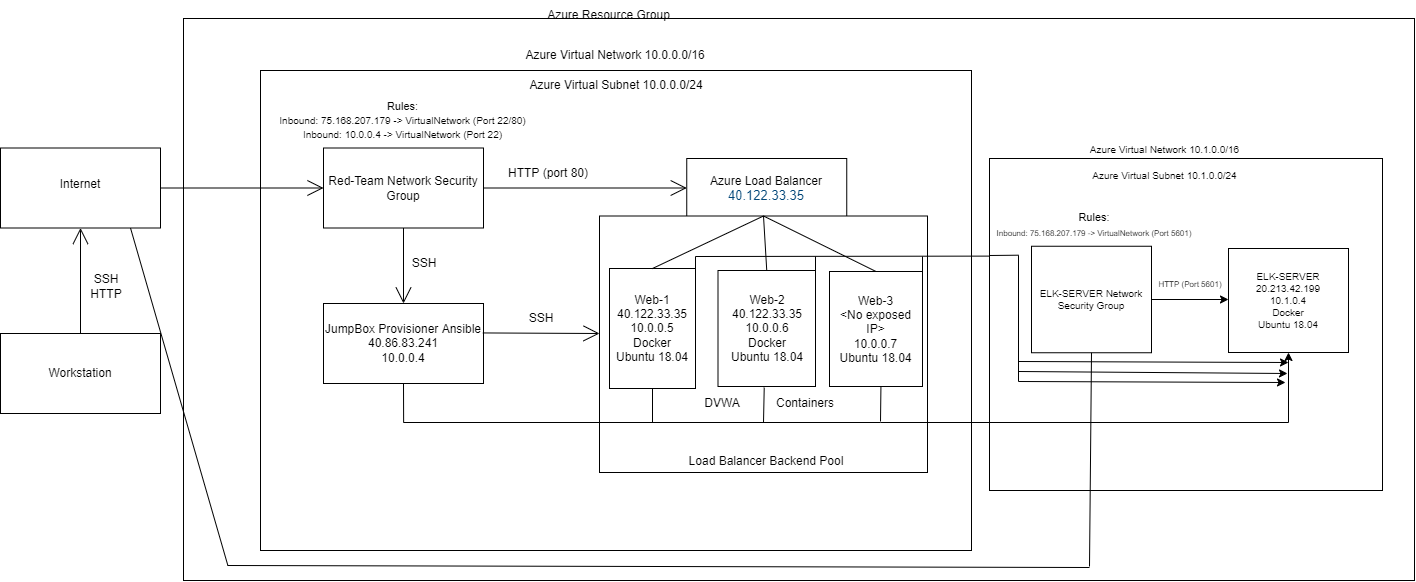

The diagram above was exported from draw.io. Its source (the exported page's mxGraphModel, read from the mxfile embedded in the PNG):
<mxGraphModel dx="1345" dy="915" grid="0" gridSize="10" guides="1" tooltips="1" connect="1" arrows="1" fold="1" page="0" pageScale="1" pageWidth="850" pageHeight="1100" math="0" shadow="0">
  <root>
    <mxCell id="0" />
    <mxCell id="1" parent="0" />
    <mxCell id="G9EsvETkhlV5NKroU2Br-8" value="HTTP (Port 5601)" style="text;html=1;strokeColor=none;fillColor=none;align=center;verticalAlign=middle;whiteSpace=wrap;rounded=0;fontSize=10;" vertex="1" parent="1">
      <mxGeometry x="1245" y="488.5" width="85" height="23" as="geometry" />
    </mxCell>
    <mxCell id="G9EsvETkhlV5NKroU2Br-17" value="" style="rounded=0;whiteSpace=wrap;html=1;fontSize=10;" vertex="1" parent="1">
      <mxGeometry x="1112" y="194" width="312" height="261" as="geometry" />
    </mxCell>
    <mxCell id="Mb7m1HrjGLBDkhzbU_Ss-30" value="" style="rounded=0;whiteSpace=wrap;html=1;hachureGap=4;" parent="1" vertex="1">
      <mxGeometry x="703" y="237" width="314" height="215" as="geometry" />
    </mxCell>
    <mxCell id="Mb7m1HrjGLBDkhzbU_Ss-1" value="" style="rounded=0;whiteSpace=wrap;html=1;hachureGap=4;" parent="1" vertex="1">
      <mxGeometry x="280" y="7" width="1231" height="562" as="geometry" />
    </mxCell>
    <mxCell id="Mb7m1HrjGLBDkhzbU_Ss-3" value="Azure Resource Group" style="text;strokeColor=none;fillColor=none;html=1;align=center;verticalAlign=middle;whiteSpace=wrap;rounded=0;hachureGap=4;" parent="1" vertex="1">
      <mxGeometry x="610" y="-11" width="191" height="30" as="geometry" />
    </mxCell>
    <mxCell id="Mb7m1HrjGLBDkhzbU_Ss-6" value="" style="rounded=0;whiteSpace=wrap;html=1;hachureGap=4;" parent="1" vertex="1">
      <mxGeometry x="357" y="59" width="711" height="480" as="geometry" />
    </mxCell>
    <mxCell id="Mb7m1HrjGLBDkhzbU_Ss-7" value="Azure Virtual Network 10.0.0.0/16" style="text;strokeColor=none;fillColor=none;html=1;align=center;verticalAlign=middle;whiteSpace=wrap;rounded=0;hachureGap=4;" parent="1" vertex="1">
      <mxGeometry x="610" y="29" width="204" height="30" as="geometry" />
    </mxCell>
    <mxCell id="Mb7m1HrjGLBDkhzbU_Ss-8" value="Azure Virtual Subnet 10.0.0.0/24" style="text;strokeColor=none;fillColor=none;html=1;align=center;verticalAlign=middle;whiteSpace=wrap;rounded=0;hachureGap=4;" parent="1" vertex="1">
      <mxGeometry x="576.5" y="59" width="272" height="30" as="geometry" />
    </mxCell>
    <mxCell id="Mb7m1HrjGLBDkhzbU_Ss-9" value="" style="rounded=0;whiteSpace=wrap;html=1;hachureGap=4;" parent="1" vertex="1">
      <mxGeometry x="97" y="136.5" width="160" height="80" as="geometry" />
    </mxCell>
    <mxCell id="Mb7m1HrjGLBDkhzbU_Ss-10" value="Internet" style="text;strokeColor=none;fillColor=none;html=1;align=center;verticalAlign=middle;whiteSpace=wrap;rounded=0;hachureGap=4;" parent="1" vertex="1">
      <mxGeometry x="147" y="158" width="60" height="30" as="geometry" />
    </mxCell>
    <mxCell id="Mb7m1HrjGLBDkhzbU_Ss-11" value="" style="rounded=0;whiteSpace=wrap;html=1;hachureGap=4;" parent="1" vertex="1">
      <mxGeometry x="97" y="322" width="160" height="80" as="geometry" />
    </mxCell>
    <mxCell id="Mb7m1HrjGLBDkhzbU_Ss-12" value="Workstation" style="text;strokeColor=none;fillColor=none;html=1;align=center;verticalAlign=middle;whiteSpace=wrap;rounded=0;hachureGap=4;" parent="1" vertex="1">
      <mxGeometry x="147" y="347" width="60" height="30" as="geometry" />
    </mxCell>
    <mxCell id="Mb7m1HrjGLBDkhzbU_Ss-13" value="" style="edgeStyle=none;orthogonalLoop=1;jettySize=auto;html=1;rounded=0;endArrow=open;startSize=14;endSize=14;sourcePerimeterSpacing=8;targetPerimeterSpacing=8;curved=1;exitX=0.5;exitY=0;exitDx=0;exitDy=0;entryX=0.5;entryY=1;entryDx=0;entryDy=0;" parent="1" source="Mb7m1HrjGLBDkhzbU_Ss-11" target="Mb7m1HrjGLBDkhzbU_Ss-9" edge="1">
      <mxGeometry width="120" relative="1" as="geometry">
        <mxPoint x="190" y="290" as="sourcePoint" />
        <mxPoint x="503" y="337" as="targetPoint" />
        <Array as="points" />
      </mxGeometry>
    </mxCell>
    <mxCell id="Mb7m1HrjGLBDkhzbU_Ss-14" value="SSH HTTP" style="text;strokeColor=none;fillColor=none;html=1;align=center;verticalAlign=middle;whiteSpace=wrap;rounded=0;hachureGap=4;" parent="1" vertex="1">
      <mxGeometry x="173" y="260" width="60" height="30" as="geometry" />
    </mxCell>
    <mxCell id="Mb7m1HrjGLBDkhzbU_Ss-15" value="Red-Team Network Security Group" style="rounded=0;whiteSpace=wrap;html=1;hachureGap=4;" parent="1" vertex="1">
      <mxGeometry x="420" y="136.5" width="160" height="80" as="geometry" />
    </mxCell>
    <mxCell id="Mb7m1HrjGLBDkhzbU_Ss-16" value="" style="edgeStyle=none;orthogonalLoop=1;jettySize=auto;html=1;rounded=0;endArrow=open;startSize=14;endSize=14;sourcePerimeterSpacing=8;targetPerimeterSpacing=8;curved=1;exitX=1;exitY=0.5;exitDx=0;exitDy=0;entryX=0;entryY=0.5;entryDx=0;entryDy=0;" parent="1" source="Mb7m1HrjGLBDkhzbU_Ss-9" target="Mb7m1HrjGLBDkhzbU_Ss-15" edge="1">
      <mxGeometry width="120" relative="1" as="geometry">
        <mxPoint x="549" y="119" as="sourcePoint" />
        <mxPoint x="669" y="119" as="targetPoint" />
        <Array as="points" />
      </mxGeometry>
    </mxCell>
    <mxCell id="Mb7m1HrjGLBDkhzbU_Ss-17" value="Azure Load Balancer&lt;br&gt;&lt;span style=&quot;color: rgb(0 , 69 , 120) ; font-family: &amp;#34;az_ea_font&amp;#34; , &amp;#34;segoe ui&amp;#34; , &amp;#34;az_font&amp;#34; , , , &amp;#34;blinkmacsystemfont&amp;#34; , &amp;#34;roboto&amp;#34; , &amp;#34;oxygen&amp;#34; , &amp;#34;ubuntu&amp;#34; , &amp;#34;cantarell&amp;#34; , &amp;#34;open sans&amp;#34; , &amp;#34;helvetica neue&amp;#34; , sans-serif ; font-size: 13px ; text-align: left&quot;&gt;40.122.33.35&lt;/span&gt;" style="rounded=0;whiteSpace=wrap;html=1;hachureGap=4;" parent="1" vertex="1">
      <mxGeometry x="783.25" y="147" width="160" height="59" as="geometry" />
    </mxCell>
    <mxCell id="Mb7m1HrjGLBDkhzbU_Ss-18" value="" style="edgeStyle=none;orthogonalLoop=1;jettySize=auto;html=1;rounded=0;endArrow=open;startSize=14;endSize=14;sourcePerimeterSpacing=8;targetPerimeterSpacing=8;curved=1;exitX=1;exitY=0.5;exitDx=0;exitDy=0;entryX=0;entryY=0.5;entryDx=0;entryDy=0;" parent="1" source="Mb7m1HrjGLBDkhzbU_Ss-15" target="Mb7m1HrjGLBDkhzbU_Ss-17" edge="1">
      <mxGeometry width="120" relative="1" as="geometry">
        <mxPoint x="549" y="162" as="sourcePoint" />
        <mxPoint x="669" y="162" as="targetPoint" />
        <Array as="points" />
      </mxGeometry>
    </mxCell>
    <mxCell id="Mb7m1HrjGLBDkhzbU_Ss-19" value="HTTP (port 80)" style="text;strokeColor=none;fillColor=none;html=1;align=center;verticalAlign=middle;whiteSpace=wrap;rounded=0;hachureGap=4;" parent="1" vertex="1">
      <mxGeometry x="587" y="147" width="116" height="30" as="geometry" />
    </mxCell>
    <mxCell id="Mb7m1HrjGLBDkhzbU_Ss-20" value="" style="edgeStyle=none;orthogonalLoop=1;jettySize=auto;html=1;rounded=0;endArrow=open;startSize=14;endSize=14;sourcePerimeterSpacing=8;targetPerimeterSpacing=8;curved=1;entryX=0.5;entryY=0;entryDx=0;entryDy=0;exitX=0.5;exitY=1;exitDx=0;exitDy=0;" parent="1" source="Mb7m1HrjGLBDkhzbU_Ss-15" target="Mb7m1HrjGLBDkhzbU_Ss-21" edge="1">
      <mxGeometry width="120" relative="1" as="geometry">
        <mxPoint x="496" y="211" as="sourcePoint" />
        <mxPoint x="669" y="291" as="targetPoint" />
        <Array as="points" />
      </mxGeometry>
    </mxCell>
    <mxCell id="Mb7m1HrjGLBDkhzbU_Ss-21" value="JumpBox Provisioner Ansible&lt;br&gt;40.86.83.241&lt;br&gt;10.0.0.4&lt;br&gt;" style="rounded=0;whiteSpace=wrap;html=1;hachureGap=4;" parent="1" vertex="1">
      <mxGeometry x="420" y="292" width="160" height="80" as="geometry" />
    </mxCell>
    <mxCell id="Mb7m1HrjGLBDkhzbU_Ss-22" value="SSH" style="text;strokeColor=none;fillColor=none;html=1;align=center;verticalAlign=middle;whiteSpace=wrap;rounded=0;hachureGap=4;" parent="1" vertex="1">
      <mxGeometry x="491" y="237" width="60" height="30" as="geometry" />
    </mxCell>
    <mxCell id="Mb7m1HrjGLBDkhzbU_Ss-23" value="" style="edgeStyle=none;orthogonalLoop=1;jettySize=auto;html=1;rounded=0;endArrow=open;startSize=14;endSize=14;sourcePerimeterSpacing=8;targetPerimeterSpacing=8;curved=1;exitX=0.996;exitY=0.368;exitDx=0;exitDy=0;exitPerimeter=0;" parent="1" edge="1" source="Mb7m1HrjGLBDkhzbU_Ss-21">
      <mxGeometry width="120" relative="1" as="geometry">
        <mxPoint x="601" y="322" as="sourcePoint" />
        <mxPoint x="696" y="322" as="targetPoint" />
        <Array as="points" />
      </mxGeometry>
    </mxCell>
    <mxCell id="Mb7m1HrjGLBDkhzbU_Ss-24" value="" style="rounded=0;whiteSpace=wrap;html=1;hachureGap=4;" parent="1" vertex="1">
      <mxGeometry x="696" y="204.5" width="328" height="256.5" as="geometry" />
    </mxCell>
    <mxCell id="Mb7m1HrjGLBDkhzbU_Ss-25" value="Web-1&lt;br&gt;40.122.33.35&lt;br&gt;10.0.0.5&lt;br&gt;Docker&lt;br&gt;Ubuntu 18.04" style="rounded=0;whiteSpace=wrap;html=1;hachureGap=4;" parent="1" vertex="1">
      <mxGeometry x="706" y="257" width="86" height="120" as="geometry" />
    </mxCell>
    <mxCell id="Mb7m1HrjGLBDkhzbU_Ss-27" value="Web-2&lt;br&gt;40.122.33.35&lt;br&gt;10.0.0.6&lt;br&gt;Docker&lt;br&gt;Ubuntu 18.04" style="rounded=0;whiteSpace=wrap;html=1;hachureGap=4;" parent="1" vertex="1">
      <mxGeometry x="814.5" y="259" width="97.5" height="116" as="geometry" />
    </mxCell>
    <mxCell id="Mb7m1HrjGLBDkhzbU_Ss-28" value="Web-3&lt;br&gt;&amp;lt;No exposed IP&amp;gt;&lt;br&gt;10.0.0.7&lt;br&gt;Ubuntu 18.04" style="rounded=0;whiteSpace=wrap;html=1;hachureGap=4;" parent="1" vertex="1">
      <mxGeometry x="926" y="260" width="93" height="115" as="geometry" />
    </mxCell>
    <mxCell id="Mb7m1HrjGLBDkhzbU_Ss-29" value="Load Balancer Backend Pool" style="text;strokeColor=none;fillColor=none;html=1;align=center;verticalAlign=middle;whiteSpace=wrap;rounded=0;hachureGap=4;" parent="1" vertex="1">
      <mxGeometry x="777.38" y="435" width="171.75" height="30" as="geometry" />
    </mxCell>
    <mxCell id="Mb7m1HrjGLBDkhzbU_Ss-32" value="SSH" style="text;strokeColor=none;fillColor=none;html=1;align=center;verticalAlign=middle;whiteSpace=wrap;rounded=0;hachureGap=4;" parent="1" vertex="1">
      <mxGeometry x="608" y="292" width="60" height="30" as="geometry" />
    </mxCell>
    <mxCell id="Mb7m1HrjGLBDkhzbU_Ss-65" value="" style="endArrow=none;html=1;rounded=0;startSize=14;endSize=14;sourcePerimeterSpacing=8;targetPerimeterSpacing=8;curved=1;entryX=0.5;entryY=1;entryDx=0;entryDy=0;" parent="1" target="Mb7m1HrjGLBDkhzbU_Ss-21" edge="1">
      <mxGeometry width="50" height="50" relative="1" as="geometry">
        <mxPoint x="500.1300892403455" y="411" as="sourcePoint" />
        <mxPoint x="706" y="335" as="targetPoint" />
      </mxGeometry>
    </mxCell>
    <mxCell id="Mb7m1HrjGLBDkhzbU_Ss-68" value="" style="endArrow=none;html=1;rounded=0;startSize=14;endSize=14;sourcePerimeterSpacing=8;targetPerimeterSpacing=8;curved=1;entryX=0.474;entryY=1.01;entryDx=0;entryDy=0;entryPerimeter=0;" parent="1" target="Mb7m1HrjGLBDkhzbU_Ss-27" edge="1">
      <mxGeometry width="50" height="50" relative="1" as="geometry">
        <mxPoint x="860" y="411" as="sourcePoint" />
        <mxPoint x="910" y="361" as="targetPoint" />
      </mxGeometry>
    </mxCell>
    <mxCell id="Mb7m1HrjGLBDkhzbU_Ss-70" value="" style="endArrow=none;html=1;rounded=0;startSize=14;endSize=14;sourcePerimeterSpacing=8;targetPerimeterSpacing=8;curved=1;entryX=0.5;entryY=1;entryDx=0;entryDy=0;" parent="1" target="Mb7m1HrjGLBDkhzbU_Ss-25" edge="1">
      <mxGeometry width="50" height="50" relative="1" as="geometry">
        <mxPoint x="749" y="411" as="sourcePoint" />
        <mxPoint x="795" y="361" as="targetPoint" />
      </mxGeometry>
    </mxCell>
    <mxCell id="Mb7m1HrjGLBDkhzbU_Ss-71" value="" style="endArrow=none;html=1;rounded=0;startSize=14;endSize=14;sourcePerimeterSpacing=8;curved=1;" parent="1" edge="1">
      <mxGeometry width="50" height="50" relative="1" as="geometry">
        <mxPoint x="694.25" y="411" as="sourcePoint" />
        <mxPoint x="977" y="411" as="targetPoint" />
      </mxGeometry>
    </mxCell>
    <mxCell id="Mb7m1HrjGLBDkhzbU_Ss-72" value="" style="endArrow=none;html=1;rounded=0;startSize=14;endSize=14;sourcePerimeterSpacing=8;targetPerimeterSpacing=8;curved=1;" parent="1" edge="1">
      <mxGeometry width="50" height="50" relative="1" as="geometry">
        <mxPoint x="970" y="406" as="sourcePoint" />
        <mxPoint x="970" y="406" as="targetPoint" />
      </mxGeometry>
    </mxCell>
    <mxCell id="Mb7m1HrjGLBDkhzbU_Ss-73" value="" style="endArrow=none;html=1;rounded=0;startSize=14;endSize=14;sourcePerimeterSpacing=8;targetPerimeterSpacing=8;curved=1;entryX=0.553;entryY=1.005;entryDx=0;entryDy=0;entryPerimeter=0;" parent="1" target="Mb7m1HrjGLBDkhzbU_Ss-28" edge="1">
      <mxGeometry width="50" height="50" relative="1" as="geometry">
        <mxPoint x="977" y="410" as="sourcePoint" />
        <mxPoint x="977" y="404" as="targetPoint" />
      </mxGeometry>
    </mxCell>
    <mxCell id="Mb7m1HrjGLBDkhzbU_Ss-74" value="DVWA" style="text;strokeColor=none;fillColor=none;html=1;align=center;verticalAlign=middle;whiteSpace=wrap;rounded=0;hachureGap=4;" parent="1" vertex="1">
      <mxGeometry x="788.5" y="377" width="60" height="30" as="geometry" />
    </mxCell>
    <mxCell id="Mb7m1HrjGLBDkhzbU_Ss-75" value="Containers" style="text;strokeColor=none;fillColor=none;html=1;align=center;verticalAlign=middle;whiteSpace=wrap;rounded=0;hachureGap=4;" parent="1" vertex="1">
      <mxGeometry x="872" y="377" width="60" height="30" as="geometry" />
    </mxCell>
    <mxCell id="Mb7m1HrjGLBDkhzbU_Ss-78" value="" style="endArrow=none;html=1;rounded=0;startSize=14;endSize=14;sourcePerimeterSpacing=8;targetPerimeterSpacing=8;curved=1;" parent="1" edge="1">
      <mxGeometry width="50" height="50" relative="1" as="geometry">
        <mxPoint x="500" y="411" as="sourcePoint" />
        <mxPoint x="696" y="411" as="targetPoint" />
      </mxGeometry>
    </mxCell>
    <mxCell id="Mb7m1HrjGLBDkhzbU_Ss-79" value="" style="endArrow=none;html=1;rounded=0;startSize=14;endSize=14;sourcePerimeterSpacing=8;targetPerimeterSpacing=8;curved=1;exitX=0.5;exitY=0;exitDx=0;exitDy=0;entryX=0.5;entryY=0;entryDx=0;entryDy=0;" parent="1" source="Mb7m1HrjGLBDkhzbU_Ss-24" target="Mb7m1HrjGLBDkhzbU_Ss-25" edge="1">
      <mxGeometry width="50" height="50" relative="1" as="geometry">
        <mxPoint x="890" y="206" as="sourcePoint" />
        <mxPoint x="940" y="156" as="targetPoint" />
      </mxGeometry>
    </mxCell>
    <mxCell id="Mb7m1HrjGLBDkhzbU_Ss-80" value="" style="endArrow=none;html=1;rounded=0;startSize=14;endSize=14;sourcePerimeterSpacing=8;targetPerimeterSpacing=8;curved=1;exitX=0.5;exitY=0;exitDx=0;exitDy=0;entryX=0.5;entryY=0;entryDx=0;entryDy=0;" parent="1" source="Mb7m1HrjGLBDkhzbU_Ss-24" target="Mb7m1HrjGLBDkhzbU_Ss-27" edge="1">
      <mxGeometry width="50" height="50" relative="1" as="geometry">
        <mxPoint x="890" y="206" as="sourcePoint" />
        <mxPoint x="940" y="156" as="targetPoint" />
      </mxGeometry>
    </mxCell>
    <mxCell id="Mb7m1HrjGLBDkhzbU_Ss-81" value="" style="endArrow=none;html=1;rounded=0;startSize=14;endSize=14;sourcePerimeterSpacing=8;targetPerimeterSpacing=8;curved=1;exitX=0.5;exitY=0;exitDx=0;exitDy=0;entryX=0.5;entryY=0;entryDx=0;entryDy=0;" parent="1" source="Mb7m1HrjGLBDkhzbU_Ss-24" target="Mb7m1HrjGLBDkhzbU_Ss-28" edge="1">
      <mxGeometry width="50" height="50" relative="1" as="geometry">
        <mxPoint x="1099" y="232" as="sourcePoint" />
        <mxPoint x="1149" y="182" as="targetPoint" />
      </mxGeometry>
    </mxCell>
    <mxCell id="G9EsvETkhlV5NKroU2Br-1" value="&lt;font&gt;&lt;span style=&quot;font-size: 11px&quot;&gt;Rules:&lt;/span&gt;&lt;br&gt;&lt;font style=&quot;font-size: 10px&quot;&gt;&lt;font&gt;Inbound:&amp;nbsp;&lt;span class=&quot;fxc-gcflink-text&quot;&gt;75.168.207.179 -&amp;gt; VirtualNetwork (Port 22/80)&lt;/span&gt;&lt;/font&gt;&lt;br&gt;&lt;font&gt;I&lt;/font&gt;nbound: 10.0.0.4&amp;nbsp;&lt;span class=&quot;fxc-gcflink-text&quot;&gt;-&amp;gt; VirtualNetwork (Port 22)&lt;/span&gt;&lt;/font&gt;&lt;br&gt;&lt;br&gt;&lt;br&gt;&lt;/font&gt;" style="text;html=1;strokeColor=none;fillColor=none;align=center;verticalAlign=middle;whiteSpace=wrap;rounded=0;" vertex="1" parent="1">
      <mxGeometry x="368.38" y="66" width="263.25" height="113" as="geometry" />
    </mxCell>
    <mxCell id="G9EsvETkhlV5NKroU2Br-22" value="" style="rounded=0;whiteSpace=wrap;html=1;fontSize=10;" vertex="1" parent="1">
      <mxGeometry x="1086" y="147" width="393" height="332" as="geometry" />
    </mxCell>
    <mxCell id="G9EsvETkhlV5NKroU2Br-3" value="ELK-SERVER Network Security Group" style="rounded=0;whiteSpace=wrap;html=1;fontSize=10;" vertex="1" parent="1">
      <mxGeometry x="1128" y="234.75" width="120" height="106.5" as="geometry" />
    </mxCell>
    <mxCell id="G9EsvETkhlV5NKroU2Br-19" value="Azure Virtual Network 10.1.0.0/16" style="text;html=1;strokeColor=none;fillColor=none;align=center;verticalAlign=middle;whiteSpace=wrap;rounded=0;fontSize=10;" vertex="1" parent="1">
      <mxGeometry x="1167" y="123" width="189" height="30" as="geometry" />
    </mxCell>
    <mxCell id="G9EsvETkhlV5NKroU2Br-21" value="Azure Virtual Subnet 10.1.0.0/24" style="text;html=1;strokeColor=none;fillColor=none;align=center;verticalAlign=middle;whiteSpace=wrap;rounded=0;fontSize=10;" vertex="1" parent="1">
      <mxGeometry x="1150" y="149" width="223" height="30" as="geometry" />
    </mxCell>
    <mxCell id="G9EsvETkhlV5NKroU2Br-23" value="" style="endArrow=none;html=1;rounded=0;fontSize=10;entryX=0.036;entryY=0.973;entryDx=0;entryDy=0;entryPerimeter=0;" edge="1" parent="1" target="Mb7m1HrjGLBDkhzbU_Ss-1">
      <mxGeometry width="50" height="50" relative="1" as="geometry">
        <mxPoint x="227" y="216.5" as="sourcePoint" />
        <mxPoint x="277" y="166.5" as="targetPoint" />
      </mxGeometry>
    </mxCell>
    <mxCell id="G9EsvETkhlV5NKroU2Br-24" value="" style="endArrow=none;html=1;rounded=0;fontSize=10;" edge="1" parent="1">
      <mxGeometry width="50" height="50" relative="1" as="geometry">
        <mxPoint x="324" y="554" as="sourcePoint" />
        <mxPoint x="1186" y="556" as="targetPoint" />
      </mxGeometry>
    </mxCell>
    <mxCell id="G9EsvETkhlV5NKroU2Br-25" value="" style="endArrow=none;html=1;rounded=0;fontSize=10;entryX=0.5;entryY=1;entryDx=0;entryDy=0;" edge="1" parent="1" target="G9EsvETkhlV5NKroU2Br-3">
      <mxGeometry width="50" height="50" relative="1" as="geometry">
        <mxPoint x="1186" y="555" as="sourcePoint" />
        <mxPoint x="1236" y="505" as="targetPoint" />
      </mxGeometry>
    </mxCell>
    <mxCell id="G9EsvETkhlV5NKroU2Br-2" value="&lt;font style=&quot;font-size: 10px&quot;&gt;ELK-SERVER&lt;br&gt;20.213.42.199&lt;br&gt;10.1.0.4&lt;br&gt;Docker&lt;br&gt;Ubuntu 18.04&lt;/font&gt;" style="rounded=0;whiteSpace=wrap;html=1;fontSize=8;" vertex="1" parent="1">
      <mxGeometry x="1325" y="237" width="120" height="104" as="geometry" />
    </mxCell>
    <mxCell id="G9EsvETkhlV5NKroU2Br-27" value="" style="endArrow=none;html=1;rounded=0;fontSize=10;" edge="1" parent="1">
      <mxGeometry width="50" height="50" relative="1" as="geometry">
        <mxPoint x="977" y="411" as="sourcePoint" />
        <mxPoint x="1385" y="411" as="targetPoint" />
      </mxGeometry>
    </mxCell>
    <mxCell id="G9EsvETkhlV5NKroU2Br-28" value="" style="endArrow=classic;html=1;rounded=0;fontSize=10;entryX=0.5;entryY=1;entryDx=0;entryDy=0;" edge="1" parent="1" target="G9EsvETkhlV5NKroU2Br-2">
      <mxGeometry width="50" height="50" relative="1" as="geometry">
        <mxPoint x="1385" y="411" as="sourcePoint" />
        <mxPoint x="1437" y="363" as="targetPoint" />
      </mxGeometry>
    </mxCell>
    <mxCell id="G9EsvETkhlV5NKroU2Br-29" value="" style="endArrow=classic;html=1;rounded=0;fontSize=10;exitX=1;exitY=0.5;exitDx=0;exitDy=0;" edge="1" parent="1" source="G9EsvETkhlV5NKroU2Br-3">
      <mxGeometry width="50" height="50" relative="1" as="geometry">
        <mxPoint x="1259" y="300" as="sourcePoint" />
        <mxPoint x="1325" y="288" as="targetPoint" />
      </mxGeometry>
    </mxCell>
    <mxCell id="G9EsvETkhlV5NKroU2Br-30" value="&lt;font style=&quot;font-size: 8px&quot;&gt;HTTP (Port 5601)&lt;/font&gt;" style="text;html=1;strokeColor=none;fillColor=none;align=center;verticalAlign=middle;whiteSpace=wrap;rounded=0;fontSize=10;" vertex="1" parent="1">
      <mxGeometry x="1241.5" y="257" width="92" height="30" as="geometry" />
    </mxCell>
    <mxCell id="G9EsvETkhlV5NKroU2Br-5" value="&lt;font&gt;&lt;span style=&quot;font-size: 11px&quot;&gt;Rules:&lt;/span&gt;&lt;br&gt;&lt;font style=&quot;font-size: 8px&quot;&gt;Inbound:&amp;nbsp;&lt;span class=&quot;fxc-gcflink-text&quot;&gt;75.168.207.179 -&amp;gt; VirtualNetwork (Port 5601)&lt;/span&gt;&lt;/font&gt;&lt;br&gt;&lt;/font&gt;" style="text;html=1;strokeColor=none;fillColor=none;align=center;verticalAlign=middle;whiteSpace=wrap;rounded=0;" vertex="1" parent="1">
      <mxGeometry x="1086" y="188" width="209.74" height="51" as="geometry" />
    </mxCell>
    <mxCell id="G9EsvETkhlV5NKroU2Br-32" value="" style="endArrow=none;html=1;rounded=0;fontSize=8;" edge="1" parent="1">
      <mxGeometry width="50" height="50" relative="1" as="geometry">
        <mxPoint x="792" y="322" as="sourcePoint" />
        <mxPoint x="792" y="245" as="targetPoint" />
      </mxGeometry>
    </mxCell>
    <mxCell id="G9EsvETkhlV5NKroU2Br-34" value="" style="endArrow=none;html=1;rounded=0;fontSize=8;entryX=0;entryY=0.294;entryDx=0;entryDy=0;entryPerimeter=0;" edge="1" parent="1" target="G9EsvETkhlV5NKroU2Br-22">
      <mxGeometry width="50" height="50" relative="1" as="geometry">
        <mxPoint x="792" y="245" as="sourcePoint" />
        <mxPoint x="842" y="197" as="targetPoint" />
      </mxGeometry>
    </mxCell>
    <mxCell id="G9EsvETkhlV5NKroU2Br-35" value="" style="endArrow=none;html=1;rounded=0;fontSize=8;" edge="1" parent="1">
      <mxGeometry width="50" height="50" relative="1" as="geometry">
        <mxPoint x="912" y="301" as="sourcePoint" />
        <mxPoint x="912" y="245" as="targetPoint" />
      </mxGeometry>
    </mxCell>
    <mxCell id="G9EsvETkhlV5NKroU2Br-36" value="" style="endArrow=none;html=1;rounded=0;fontSize=8;" edge="1" parent="1">
      <mxGeometry width="50" height="50" relative="1" as="geometry">
        <mxPoint x="1019" y="297" as="sourcePoint" />
        <mxPoint x="1019" y="245" as="targetPoint" />
      </mxGeometry>
    </mxCell>
    <mxCell id="G9EsvETkhlV5NKroU2Br-37" value="" style="endArrow=none;html=1;rounded=0;fontSize=8;entryX=0.14;entryY=1.092;entryDx=0;entryDy=0;entryPerimeter=0;" edge="1" parent="1" target="G9EsvETkhlV5NKroU2Br-5">
      <mxGeometry width="50" height="50" relative="1" as="geometry">
        <mxPoint x="1086" y="244" as="sourcePoint" />
        <mxPoint x="1136" y="194" as="targetPoint" />
      </mxGeometry>
    </mxCell>
    <mxCell id="G9EsvETkhlV5NKroU2Br-38" value="" style="endArrow=none;html=1;rounded=0;fontSize=8;" edge="1" parent="1">
      <mxGeometry width="50" height="50" relative="1" as="geometry">
        <mxPoint x="1115" y="370" as="sourcePoint" />
        <mxPoint x="1115" y="244" as="targetPoint" />
      </mxGeometry>
    </mxCell>
    <mxCell id="G9EsvETkhlV5NKroU2Br-39" value="" style="endArrow=classic;html=1;rounded=0;fontSize=8;" edge="1" parent="1">
      <mxGeometry width="50" height="50" relative="1" as="geometry">
        <mxPoint x="1115" y="350" as="sourcePoint" />
        <mxPoint x="1385" y="351" as="targetPoint" />
      </mxGeometry>
    </mxCell>
    <mxCell id="G9EsvETkhlV5NKroU2Br-40" value="" style="endArrow=classic;html=1;rounded=0;fontSize=8;" edge="1" parent="1">
      <mxGeometry width="50" height="50" relative="1" as="geometry">
        <mxPoint x="1115" y="360" as="sourcePoint" />
        <mxPoint x="1384" y="362" as="targetPoint" />
      </mxGeometry>
    </mxCell>
    <mxCell id="G9EsvETkhlV5NKroU2Br-41" value="" style="endArrow=classic;html=1;rounded=0;fontSize=8;" edge="1" parent="1">
      <mxGeometry width="50" height="50" relative="1" as="geometry">
        <mxPoint x="1115" y="370" as="sourcePoint" />
        <mxPoint x="1382" y="371" as="targetPoint" />
      </mxGeometry>
    </mxCell>
  </root>
</mxGraphModel>